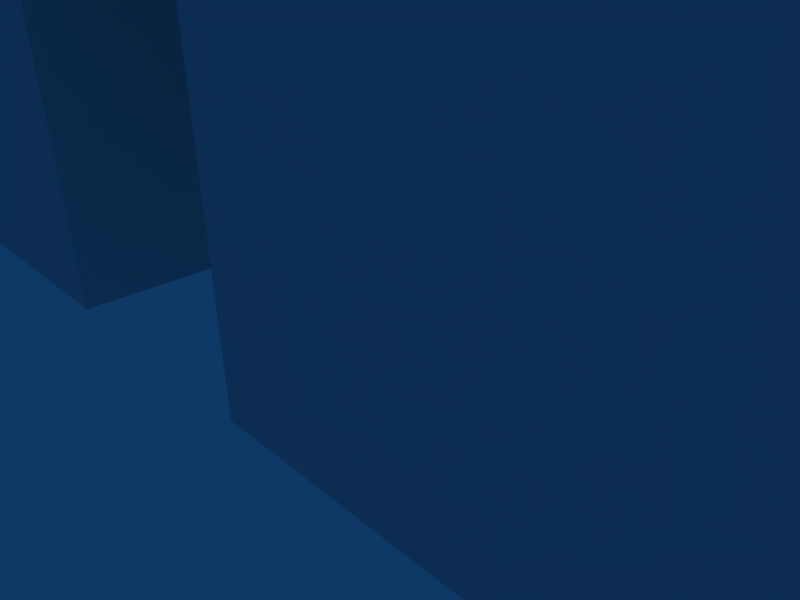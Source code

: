 # Source: mechframe_six.blend  (saved by Blender 2.49.2; exported with 4.5.12 LTS)
import bpy
from mathutils import Matrix  # noqa: F401  (used for matrix-valued properties, if any)

bpy.ops.wm.read_factory_settings(use_empty=True)
scene = bpy.context.scene
scene.name = 'Scene'

# ---- collections
col_collection_1 = bpy.data.collections.new('Collection 1'); scene.collection.children.link(col_collection_1)

# ---- world
world_world = bpy.data.worlds.new('World'); scene.world = world_world
world_world.color = (0.05656, 0.2208, 0.4)
world_world.use_sun_shadow = False
world_world.sun_shadow_jitter_overblur = 0.0
world_world.cycles.sampling_method = 'MANUAL'
world_world.cycles.sample_map_resolution = 256

# ---- cameras
cam_camera = bpy.data.cameras.new('Camera')
cam_camera.passepartout_alpha = 0.2
cam_camera.clip_end = 5000.0
cam_camera.lens = 35.0
cam_camera.ortho_scale = 7.314
cam_camera.show_passepartout = False
cam_camera.show_safe_areas = True
cam_camera.dof.focus_distance = 0.0
cam_camera.dof.aperture_fstop = 128.0

# ---- lights
light_spot = bpy.data.lights.new('Spot', 'POINT')
light_spot.transmission_factor = 0.0
light_spot.cutoff_distance = 30.0
light_spot.energy = 100.0
light_spot.shadow_buffer_clip_start = 1.001
light_spot.shadow_soft_size = 1.0
light_spot.shadow_maximum_resolution = 0.006
light_spot.use_absolute_resolution = True
light_spot.cycles.use_multiple_importance_sampling = False

# ---- meshes
me_cube = bpy.data.meshes.new('Cube')
me_cube.from_pydata([(-2.3, 3.2, 0.5778), (-2.3, -3.2, 0.5778), (-8.7, -3.2, 0.5778), (-8.7, 3.2, 0.5778), (-2.3, 3.2, 6.978), (-2.3, -3.2, 6.978), (-8.7, -3.2, 6.978), (-8.7, 3.2, 6.978), (-8.7, 3.2, 18.98), (-8.7, -3.2, 18.98), (-2.3, -3.2, 18.98), (-2.3, 3.2, 18.98), (-8.7, 3.2, 8.578), (-8.7, -3.2, 8.578), (-2.3, -3.2, 8.578), (-2.3, 3.2, 8.578), (-2.3, 3.2, 20.58), (-2.3, -3.2, 20.58), (-8.7, -3.2, 20.58), (-8.7, 3.2, 20.58), (-2.3, 3.2, 30.98), (-2.3, -3.2, 30.98), (-8.7, -3.2, 30.98), (-8.7, 3.2, 30.98), (-8.7, 10.24, 42.98), (-8.7, -10.24, 42.98), (7.7, -10.24, 42.98), (7.7, 10.24, 42.98), (-8.7, 10.24, 32.58), (-8.7, -10.24, 32.58), (7.7, -10.24, 32.58), (7.7, 10.24, 32.58), (1.3, 3.2, 30.98), (1.3, -3.2, 30.98), (7.7, -3.2, 30.98), (7.7, 3.2, 30.98), (1.3, 3.2, 20.58), (1.3, -3.2, 20.58), (7.7, -3.2, 20.58), (7.7, 3.2, 20.58), (7.7, 3.2, 8.578), (7.7, -3.2, 8.578), (1.3, -3.2, 8.578), (1.3, 3.2, 8.578), (7.7, 3.2, 18.98), (7.7, -3.2, 18.98), (1.3, -3.2, 18.98), (1.3, 3.2, 18.98), (1.3, 3.2, 6.978), (1.3, -3.2, 6.978), (7.7, -3.2, 6.978), (7.7, 3.2, 6.978), (1.3, 3.2, 0.5778), (1.3, -3.2, 0.5778), (7.7, -3.2, 0.5778), (7.7, 3.2, 0.5778), (-16.7, 3.2, 40.98), (-16.7, -3.2, 40.98), (-10.3, -3.2, 40.98), (-10.3, 3.2, 40.98), (-16.7, 3.2, 34.58), (-16.7, -3.2, 34.58), (-10.3, -3.2, 34.58), (-10.3, 3.2, 34.58), (15.7, 3.2, 34.58), (15.7, -3.2, 34.58), (9.3, -3.2, 34.58), (9.3, 3.2, 34.58), (15.7, 3.2, 40.98), (15.7, -3.2, 40.98), (9.3, -3.2, 40.98), (9.3, 3.2, 40.98)], [], [(68, 64, 67), (68, 67, 71), (66, 70, 71), (66, 71, 67), (65, 69, 66), (69, 70, 66), (64, 68, 65), (68, 69, 65), (68, 71, 69), (71, 70, 69), (64, 65, 66), (64, 66, 67), (63, 62, 61), (63, 61, 60), (59, 56, 58), (56, 57, 58), (63, 59, 62), (59, 58, 62), (62, 58, 61), (58, 57, 61), (61, 57, 56), (61, 56, 60), (59, 63, 60), (59, 60, 56), (55, 54, 53), (55, 53, 52), (51, 48, 50), (48, 49, 50), (55, 51, 54), (51, 50, 54), (54, 50, 53), (50, 49, 53), (53, 49, 48), (53, 48, 52), (51, 55, 52), (51, 52, 48), (44, 40, 43), (44, 43, 47), (42, 46, 47), (42, 47, 43), (41, 45, 42), (45, 46, 42), (40, 44, 41), (44, 45, 41), (44, 47, 45), (47, 46, 45), (40, 41, 42), (40, 42, 43), (39, 38, 37), (39, 37, 36), (35, 32, 34), (32, 33, 34), (39, 35, 38), (35, 34, 38), (38, 34, 37), (34, 33, 37), (37, 33, 32), (37, 32, 36), (35, 39, 36), (35, 36, 32), (31, 30, 29), (31, 29, 28), (27, 24, 25), (27, 25, 26), (31, 27, 30), (27, 26, 30), (30, 26, 29), (26, 25, 29), (29, 25, 24), (29, 24, 28), (27, 31, 28), (27, 28, 24), (20, 16, 19), (20, 19, 23), (18, 22, 23), (18, 23, 19), (17, 21, 18), (21, 22, 18), (16, 20, 17), (20, 21, 17), (20, 23, 22), (20, 22, 21), (16, 17, 18), (16, 18, 19), (15, 14, 13), (15, 13, 12), (11, 8, 9), (11, 9, 10), (15, 11, 14), (11, 10, 14), (14, 10, 13), (10, 9, 13), (13, 9, 8), (13, 8, 12), (11, 15, 12), (11, 12, 8), (4, 0, 3), (4, 3, 7), (2, 6, 7), (2, 7, 3), (1, 5, 2), (5, 6, 2), (0, 4, 1), (4, 5, 1), (4, 7, 6), (4, 6, 5), (0, 1, 2), (0, 2, 3)])
me_cube.use_remesh_preserve_volume = False
me_cube.use_remesh_preserve_attributes = False
me_cube.use_mirror_vertex_groups = False
me_cube.update()
me_cube_001 = bpy.data.meshes.new('Cube.001')
me_cube_001.from_pydata([(1.0, 1.0, -1.0), (1.0, -1.0, -1.0), (-1.0, -1.0, -1.0), (-1.0, 1.0, -1.0), (1.0, 1.0, 1.0), (1.0, -1.0, 1.0), (-1.0, -1.0, 1.0), (-1.0, 1.0, 1.0)], [], [(0, 1, 2, 3), (4, 7, 6, 5), (0, 4, 5, 1), (1, 5, 6, 2), (2, 6, 7, 3), (4, 0, 3, 7)])
me_cube_001.use_remesh_preserve_volume = False
me_cube_001.use_remesh_preserve_attributes = False
me_cube_001.use_mirror_vertex_groups = False
me_cube_001.update()
arm_armature = bpy.data.armatures.new('Armature')  # bones are not reproduced

# ---- objects
ob_armature = bpy.data.objects.new('Armature', arm_armature)
ob_cube = bpy.data.objects.new('Cube', me_cube)
ob_32cube = bpy.data.objects.new('32Cube', me_cube_001)
ob_lamp = bpy.data.objects.new('Lamp', light_spot)
ob_camera = bpy.data.objects.new('Camera', cam_camera)

# ---- transforms, parenting, visibility, modifiers, constraints
ob_armature.location = (0.0, 0.0, 0.0)
ob_armature.lock_rotations_4d = False
ob_armature.empty_display_type = 'ARROWS'
ob_armature.lineart.crease_threshold = 0.0
ob_cube.parent = ob_armature
ob_cube.location = (0.0, 0.0, 0.0)
ob_cube.lock_rotations_4d = False
ob_cube.empty_display_type = 'ARROWS'
ob_cube.color = (0.0, 0.0, 0.0, 1.0)
ob_cube.lineart.crease_threshold = 0.0
_vg = ob_cube.vertex_groups.new(name='base')
for _i, _w in zip([0, 1, 2, 3, 4, 5, 6, 7, 8, 9, 10, 11, 12, 13, 14, 15, 32, 33, 34, 35, 36, 37, 38, 39, 40, 41, 42, 43, 44, 45, 46, 47, 48, 49, 50, 51, 52, 53, 54, 55], [1.0, 1.0, 1.0, 1.0, 1.0, 1.0, 1.0, 1.0, 1.0, 1.0, 1.0, 1.0, 1.0, 1.0, 1.0, 1.0, 1.002, 1.002, 1.002, 1.002, 1.002, 1.002, 1.002, 1.002, 1.0, 1.0, 1.0, 1.0, 1.0, 1.0, 1.0, 1.0, 1.0, 1.0, 1.0, 1.0, 1.0, 1.0, 1.0, 1.0]): _vg.add([_i], _w, 'REPLACE')
_vg = ob_cube.vertex_groups.new(name='body')
_vg.add([24, 25, 26, 27, 28, 29, 30, 31], 1.0, 'REPLACE')
_m = ob_cube.modifiers.new('Armature', 'ARMATURE')
_m.object = ob_armature
_m.use_bone_envelopes = True
ob_32cube.location = (0.0, 0.0, 0.0)
ob_32cube.scale = (16.0, 16.0, 16.0)
ob_32cube.lock_rotations_4d = False
ob_32cube.empty_display_type = 'ARROWS'
ob_32cube.color = (0.0, 0.0, 0.0, 1.0)
ob_32cube.hide_render = True
ob_32cube.lineart.crease_threshold = 0.0
ob_lamp.location = (4.076, 1.005, 5.904)
ob_lamp.rotation_euler = (0.6503, 0.05522, 1.866)
ob_lamp.lock_rotations_4d = False
ob_lamp.empty_display_type = 'ARROWS'
ob_lamp.color = (0.0, 0.0, 0.0, 0.0)
ob_lamp.lineart.crease_threshold = 0.0
ob_camera.location = (7.481, -6.508, 5.344)
ob_camera.rotation_euler = (1.109, 0.01082, 0.8149)
ob_camera.lock_rotations_4d = False
ob_camera.empty_display_type = 'ARROWS'
ob_camera.color = (0.0, 0.0, 0.0, 0.0)
ob_camera.display_type = 'WIRE'
ob_camera.lineart.crease_threshold = 0.0

# ---- collection membership
col_collection_1.objects.link(ob_armature)
col_collection_1.objects.link(ob_cube)
col_collection_1.objects.link(ob_32cube)
col_collection_1.objects.link(ob_lamp)
col_collection_1.objects.link(ob_camera)

# ---- scene / render settings (as saved in the file)
scene.camera = ob_camera
scene.frame_start = 1; scene.frame_end = 250; scene.frame_set(1)
scene.render.engine = 'BLENDER_EEVEE_NEXT'
scene.render.image_settings.file_format = 'JPEG'
scene.render.image_settings.color_mode = 'RGB'
scene.render.image_settings.compression = 90
scene.render.resolution_x = 800
scene.render.resolution_y = 600
scene.render.pixel_aspect_x = 100.0
scene.render.pixel_aspect_y = 100.0
scene.render.fps = 25
scene.render.dither_intensity = 0.0
scene.render.use_compositing = False
scene.render.use_sequencer = False
scene.render.bake_margin = 2
scene.render.bake_bias = 0.0
scene.render.use_stamp_time = False
scene.render.use_stamp_date = False
scene.render.use_stamp_frame = False
scene.render.use_stamp_camera = False
scene.render.use_stamp_scene = False
scene.render.use_stamp_filename = False
scene.render.use_stamp_render_time = False
scene.render.stamp_font_size = 0
scene.cycles.use_denoising = False
scene.cycles.samples = 10
scene.cycles.sampling_pattern = 'TABULATED_SOBOL'
scene.cycles.light_sampling_threshold = 0.0
scene.cycles.use_adaptive_sampling = False
scene.cycles.use_light_tree = False
scene.cycles.blur_glossy = 0.0
scene.cycles.volume_bounces = 1
scene.cycles.pixel_filter_type = 'GAUSSIAN'
scene.cycles.sample_clamp_indirect = 0.0
scene.view_settings.view_transform = 'Raw'
bpy.context.view_layer.update()
